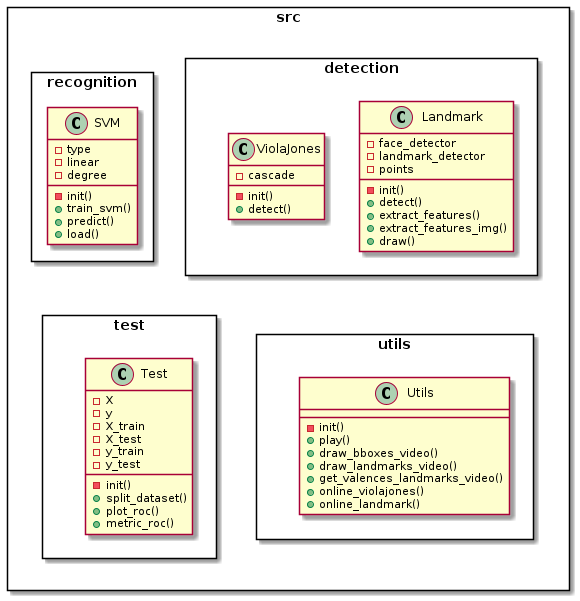

The diagram above was rendered by PlantUML. Its source (embedded in the PNG):
@startuml classes

package src <<Rectangle>> {
    package detection <<Rectangle>> {
        class Landmark {
            - face_detector
            - landmark_detector
            - points
            - init()
            + detect()
            + extract_features()
            + extract_features_img()
            + draw()
        }
        class ViolaJones {
            - cascade
            - init()
            + detect()
        }
    }

    package recognition <<Rectangle>> {
        class SVM {
            - type
            - linear
            - degree 
            - init()
            + train_svm()
            + predict()
            + load()
        }
    }

    package test <<Rectangle>> {
        class Test {
            - X
            - y
            - X_train
            - X_test
            - y_train
            - y_test
            - init()
            + split_dataset()
            + plot_roc()
            + metric_roc() 
        }
    }

    package utils <<Rectangle>> {
        class Utils {
            - init()
            + play()
            + draw_bboxes_video()
            + draw_landmarks_video()
            + get_valences_landmarks_video()
            + online_violajones()
            + online_landmark()
        }
    }
}

detection -[hidden]-> test
detection -[hidden]-> utils
@enduml